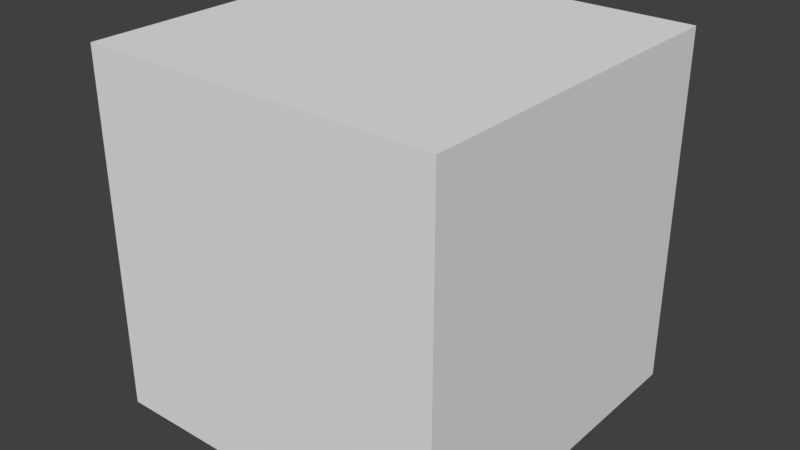 # Source: LocalPlayer.blend  (saved by Blender 2.78.0; exported with 4.5.12 LTS)
import bpy
from mathutils import Matrix  # noqa: F401  (used for matrix-valued properties, if any)

bpy.ops.wm.read_factory_settings(use_empty=True)
scene = bpy.context.scene
scene.name = 'Scene'

# ---- collections
col_collection_1 = bpy.data.collections.new('Collection 1'); scene.collection.children.link(col_collection_1)

# ---- world
world_world = bpy.data.worlds.new('World'); scene.world = world_world
world_world.color = (0.05088, 0.05088, 0.05088)
world_world.use_sun_shadow = False
world_world.sun_shadow_jitter_overblur = 0.0
world_world.cycles.sampling_method = 'MANUAL'

# ---- meshes
me_playerdata = bpy.data.meshes.new('PlayerData')
me_playerdata.from_pydata([(-1.0, -1.0, -1.0), (-1.0, 1.0, -1.0), (1.0, 1.0, -1.0), (1.0, -1.0, -1.0), (-1.0, -1.0, 1.0), (-1.0, 1.0, 1.0), (1.0, 1.0, 1.0), (1.0, -1.0, 1.0)], [], [(4, 5, 1, 0), (5, 6, 2, 1), (6, 7, 3, 2), (7, 4, 0, 3), (0, 1, 2, 3), (7, 6, 5, 4)])
me_playerdata.use_remesh_preserve_volume = False
me_playerdata.use_remesh_preserve_attributes = False
me_playerdata.use_mirror_vertex_groups = False
me_playerdata.update()

# ---- objects
ob_localplayer = bpy.data.objects.new('LocalPlayer', me_playerdata)

# ---- transforms, parenting, visibility, modifiers, constraints
ob_localplayer.location = (0.0, 0.0, 0.0)
ob_localplayer.lineart.crease_threshold = 0.0

# ---- collection membership
col_collection_1.objects.link(ob_localplayer)

# ---- scene / render settings (as saved in the file)
scene.frame_start = 1; scene.frame_end = 250; scene.frame_set(1)
scene.render.engine = 'BLENDER_EEVEE_NEXT'
scene.render.resolution_percentage = 50
scene.render.dither_intensity = 0.0
scene.cycles.use_denoising = False
scene.cycles.samples = 128
scene.cycles.sampling_pattern = 'TABULATED_SOBOL'
scene.cycles.light_sampling_threshold = 0.0
scene.cycles.use_adaptive_sampling = False
scene.cycles.use_light_tree = False
scene.cycles.blur_glossy = 0.0
scene.cycles.sample_clamp_indirect = 0.0
scene.view_settings.view_transform = 'Standard'
bpy.context.view_layer.update()

# ---- added for rendering (the .blend has no active camera and no usable light): camera, sun
cam_auto = bpy.data.cameras.new('AutoCamera')
cam_auto.lens = 50.0
cam_auto.sensor_width = 36.0
cam_auto.clip_end = 1000.0
ob_auto_camera = bpy.data.objects.new('AutoCamera', cam_auto)
scene.collection.objects.link(ob_auto_camera)
ob_auto_camera.location = (3.20507, -3.84609, 2.56406)
ob_auto_camera.rotation_euler = (1.09748, -7.21219e-08, 0.694738)
scene.camera = ob_auto_camera
light_auto_sun = bpy.data.lights.new('AutoSun', 'SUN')
light_auto_sun.energy = 3.0
light_auto_sun.angle = 0.0523599
ob_auto_sun = bpy.data.objects.new('AutoSun', light_auto_sun)
scene.collection.objects.link(ob_auto_sun)
ob_auto_sun.rotation_euler = (0.872665, 0.174533, 0.523599)
bpy.context.view_layer.update()
